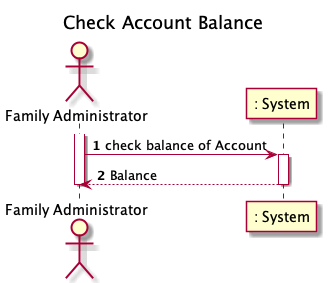

The diagram above was rendered by PlantUML. Its source (embedded in the PNG):
@startuml
autonumber
title Check Account Balance

actor "Family Administrator" as familyMember
participant ": System" as system

activate familyMember

familyMember -> system : check balance of Account
activate system

return Balance

deactivate familyMember
@enduml